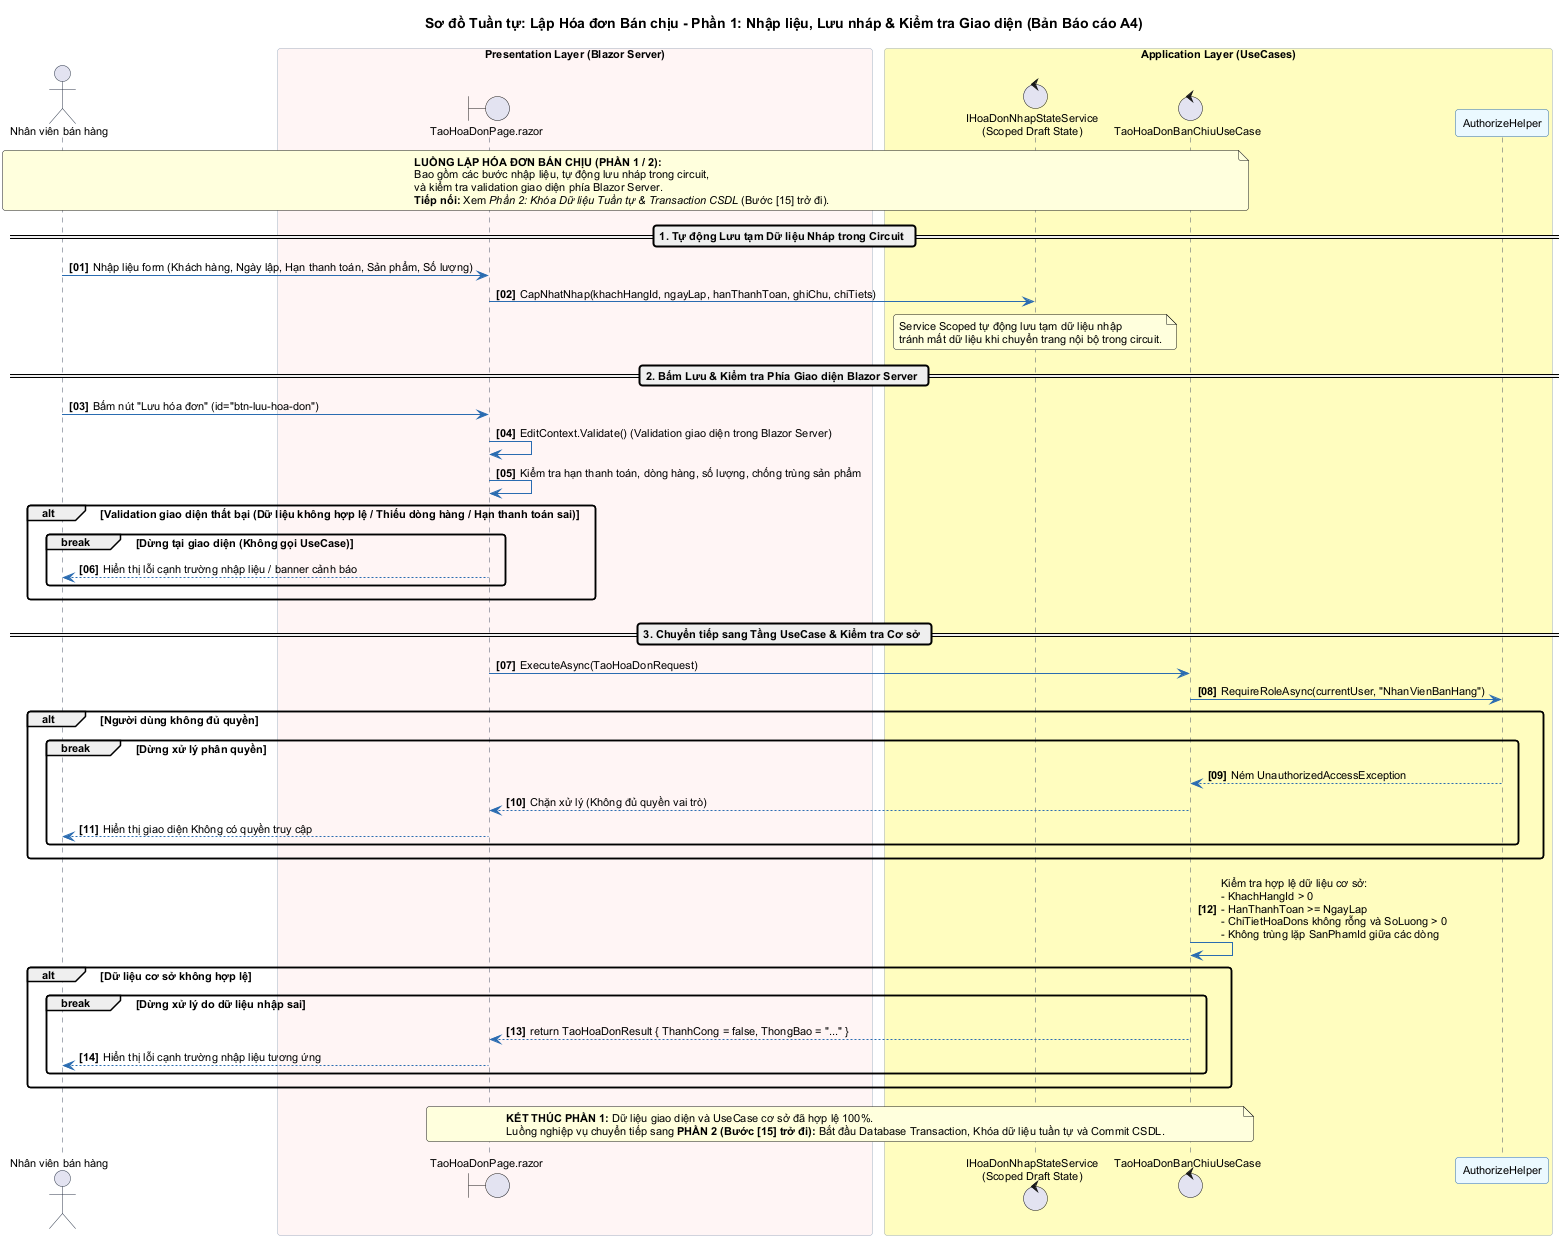

The diagram above was rendered by PlantUML. Its source (embedded in the PNG):
@startuml Sequence_TaoHoaDon_Phan1_KiemTra
title Sơ đồ Tuần tự: Lập Hóa đơn Bán chịu - Phần 1: Nhập liệu, Lưu nháp & Kiểm tra Giao diện (Bản Báo cáo A4)

autonumber "<b>[00]</b>"
skinparam shadowing false
skinparam defaultFontName Arial
skinparam defaultFontSize 11
skinparam roundCorner 6

skinparam sequence {
    ArrowColor #2B6CB0
    ActorBorderColor #2D3748
    LifeLineBorderColor #4A5568
    LifeLineBackgroundColor #EDF2F7
    ParticipantBorderColor #2B6CB0
    ParticipantBackgroundColor #EBF8FF
    BoxBorderColor #A0AEC0
}

actor "Nhân viên bán hàng" as NVBH
box "Presentation Layer (Blazor Server)" #FFF5F5
    boundary "TaoHoaDonPage.razor" as Page
end box

box "Application Layer (UseCases)" #FEFCBF
    control "IHoaDonNhapStateService\n(Scoped Draft State)" as DraftState
    control "TaoHoaDonBanChiuUseCase" as UseCase
    participant "AuthorizeHelper" as Auth
end box

note over NVBH, UseCase #FEFFDD
  <b>LUỒNG LẬP HÓA ĐƠN BÁN CHỊU (PHẦN 1 / 2):</b>
  Bao gồm các bước nhập liệu, tự động lưu nháp trong circuit,
  và kiểm tra validation giao diện phía Blazor Server.
  <b>Tiếp nối:</b> Xem <i>Phần 2: Khóa Dữ liệu Tuần tự & Transaction CSDL</i> (Bước [15] trở đi).
end note

== 1. Tự động Lưu tạm Dữ liệu Nháp trong Circuit ==
NVBH -> Page : Nhập liệu form (Khách hàng, Ngày lập, Hạn thanh toán, Sản phẩm, Số lượng)
Page -> DraftState : CapNhatNhap(khachHangId, ngayLap, hanThanhToan, ghiChu, chiTiets)
note over DraftState
  Service Scoped tự động lưu tạm dữ liệu nhập
  tránh mất dữ liệu khi chuyển trang nội bộ trong circuit.
end note

== 2. Bấm Lưu & Kiểm tra Phía Giao diện Blazor Server ==
NVBH -> Page : Bấm nút "Lưu hóa đơn" (id="btn-luu-hoa-don")
Page -> Page : EditContext.Validate() (Validation giao diện trong Blazor Server)
Page -> Page : Kiểm tra hạn thanh toán, dòng hàng, số lượng, chống trùng sản phẩm

alt Validation giao diện thất bại (Dữ liệu không hợp lệ / Thiếu dòng hàng / Hạn thanh toán sai)
    break Dừng tại giao diện (Không gọi UseCase)
        Page --> NVBH : Hiển thị lỗi cạnh trường nhập liệu / banner cảnh báo
    end
end

== 3. Chuyển tiếp sang Tầng UseCase & Kiểm tra Cơ sở ==
Page -> UseCase : ExecuteAsync(TaoHoaDonRequest)

UseCase -> Auth : RequireRoleAsync(currentUser, "NhanVienBanHang")
alt Người dùng không đủ quyền
    break Dừng xử lý phân quyền
        Auth --> UseCase : Ném UnauthorizedAccessException
        UseCase --> Page : Chặn xử lý (Không đủ quyền vai trò)
        Page --> NVBH : Hiển thị giao diện Không có quyền truy cập
    end
end

UseCase -> UseCase : Kiểm tra hợp lệ dữ liệu cơ sở:\n- KhachHangId > 0\n- HanThanhToan >= NgayLap\n- ChiTietHoaDons không rỗng và SoLuong > 0\n- Không trùng lặp SanPhamId giữa các dòng
alt Dữ liệu cơ sở không hợp lệ
    break Dừng xử lý do dữ liệu nhập sai
        UseCase --> Page : return TaoHoaDonResult { ThanhCong = false, ThongBao = "..." }
        Page --> NVBH : Hiển thị lỗi cạnh trường nhập liệu tương ứng
    end
end

note over Page, UseCase
  <b>KẾT THÚC PHẦN 1:</b> Dữ liệu giao diện và UseCase cơ sở đã hợp lệ 100%.
  Luồng nghiệp vụ chuyển tiếp sang <b>PHẦN 2 (Bước [15] trở đi):</b> Bắt đầu Database Transaction, Khóa dữ liệu tuần tự và Commit CSDL.
end note

@enduml